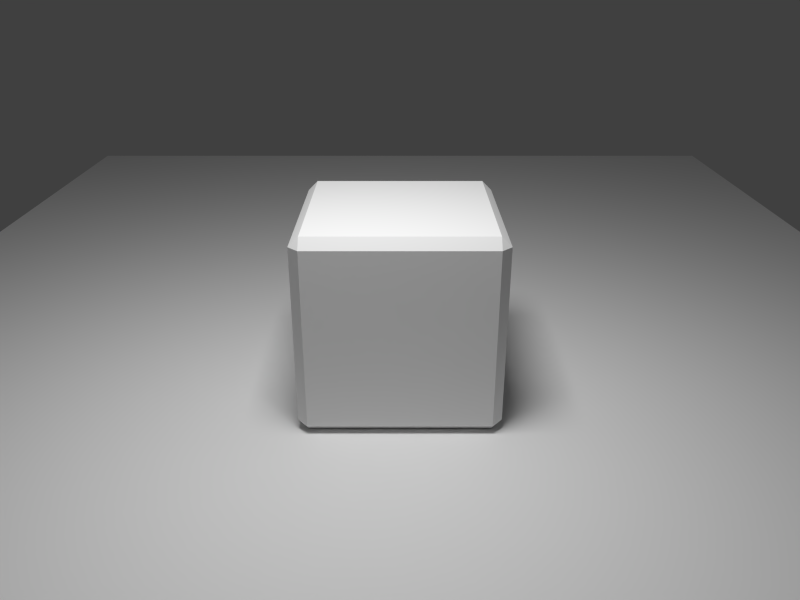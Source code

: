# Source: gnome-boxes.blend  (saved by Blender 2.59.2; exported with 4.5.12 LTS)
import bpy
from mathutils import Matrix  # noqa: F401  (used for matrix-valued properties, if any)

bpy.ops.wm.read_factory_settings(use_empty=True)
scene = bpy.context.scene
scene.name = 'Scene'

# ---- collections
col_collection_1 = bpy.data.collections.new('Collection 1'); scene.collection.children.link(col_collection_1)

# ---- world
world_world = bpy.data.worlds.new('World'); scene.world = world_world
world_world.color = (0.05088, 0.05088, 0.05088)
world_world.use_sun_shadow = False
world_world.sun_shadow_jitter_overblur = 0.0
world_world.cycles.sampling_method = 'MANUAL'
world_world.cycles.sample_map_resolution = 256

# ---- cameras
cam_camera = bpy.data.cameras.new('Camera')
cam_camera.clip_end = 100.0
cam_camera.lens = 35.0
cam_camera.dof.focus_distance = 0.0
cam_camera.dof.aperture_fstop = 128.0

# ---- lights
light_area = bpy.data.lights.new('Area', 'AREA')
light_area.transmission_factor = 0.0
light_area.energy = 78.54
light_area.shadow_buffer_clip_start = 0.5
light_area.shadow_soft_size = 1.0
light_area.shadow_maximum_resolution = 0.006
light_area.use_absolute_resolution = True
light_area.size = 1.0
light_area.size_y = 1.0
light_area.cycles.use_multiple_importance_sampling = False

# ---- meshes
me_cube = bpy.data.meshes.new('Cube')
me_cube.from_pydata([(1.0, 1.0, -1.0), (1.0, -1.0, -1.0), (-1.0, -1.0, -1.0), (-1.0, 1.0, -1.0), (1.0, 1.0, 1.0), (1.0, -1.0, 1.0), (-1.0, -1.0, 1.0), (-1.0, 1.0, 1.0), (-0.8644, 0.8644, 0.8644), (-0.8644, -0.8644, 0.8644), (0.8644, -0.8644, 0.8644), (0.8644, 0.8644, 0.8644), (-0.8644, 0.8644, -0.8644), (-0.8644, -0.8644, -0.8644), (0.8644, -0.8644, -0.8644), (0.8644, 0.8644, -0.8644)], [], [(0, 1, 2, 3), (4, 7, 6, 5), (0, 4, 5, 1), (1, 5, 6, 2), (2, 6, 7, 3), (4, 0, 3, 7), (13, 14, 15, 12), (9, 8, 11, 10), (10, 11, 15, 14), (9, 10, 14, 13), (8, 9, 13, 12), (12, 15, 11, 8)])
me_cube.use_remesh_preserve_volume = False
me_cube.use_remesh_preserve_attributes = False
me_cube.use_mirror_vertex_groups = False
me_cube.update()
me_plane = bpy.data.meshes.new('Plane')
me_plane.from_pydata([(1.0, 1.0, 0.0), (1.0, -1.0, 0.0), (-1.0, -1.0, 0.0), (-1.0, 1.0, 0.0)], [], [(0, 3, 2, 1)])
me_plane.use_remesh_preserve_volume = False
me_plane.use_remesh_preserve_attributes = False
me_plane.use_mirror_vertex_groups = False
me_plane.update()

# ---- objects
ob_area = bpy.data.objects.new('Area', light_area)
ob_camera = bpy.data.objects.new('Camera', cam_camera)
ob_cube_001 = bpy.data.objects.new('Cube.001', me_cube)
ob_cube = bpy.data.objects.new('Cube', me_cube)
ob_plane = bpy.data.objects.new('Plane', me_plane)

# ---- transforms, parenting, visibility, modifiers, constraints
ob_area.location = (-0.2521, -0.3416, 3.537)
ob_area.rotation_euler = (0.2562, 5.626e-17, 7.247e-18)
ob_area.lineart.crease_threshold = 0.0
ob_camera.location = (-0.05212, -3.142, 2.223)
ob_camera.rotation_euler = (1.147, 2.024e-16, 1.307e-16)
ob_camera.lineart.crease_threshold = 0.0
ob_cube_001.location = (-0.05212, 0.6567, 0.5195)
ob_cube_001.scale = (0.3168, 0.3168, 0.3168)
ob_cube_001.lineart.crease_threshold = 0.0
_m = ob_cube_001.modifiers.new('Bevel', 'BEVEL')
_m.limit_method = 'NONE'
_m.spread = 0.0
ob_cube.location = (-0.05212, 0.6567, 0.5195)
ob_cube.scale = (0.5146, 0.5146, 0.5146)
ob_cube.lineart.crease_threshold = 0.0
_m = ob_cube.modifiers.new('Bevel', 'BEVEL')
_m.limit_method = 'NONE'
_m.spread = 0.0
ob_plane.location = (-0.05212, 2.476, 0.0)
ob_plane.scale = (3.449, 3.449, 3.449)
ob_plane.lineart.crease_threshold = 0.0

# ---- collection membership
col_collection_1.objects.link(ob_area)
col_collection_1.objects.link(ob_camera)
col_collection_1.objects.link(ob_cube_001)
col_collection_1.objects.link(ob_cube)
col_collection_1.objects.link(ob_plane)

# ---- scene / render settings (as saved in the file)
scene.camera = ob_camera
scene.frame_start = 1; scene.frame_end = 250; scene.frame_set(1)
scene.render.engine = 'BLENDER_EEVEE_NEXT'
scene.render.image_settings.color_mode = 'RGB'
scene.render.image_settings.compression = 90
scene.render.resolution_x = 1024
scene.render.resolution_y = 768
scene.render.dither_intensity = 0.0
scene.render.bake_margin = 2
scene.render.bake_bias = 0.0
scene.cycles.use_denoising = False
scene.cycles.samples = 10
scene.cycles.sampling_pattern = 'TABULATED_SOBOL'
scene.cycles.light_sampling_threshold = 0.0
scene.cycles.use_adaptive_sampling = False
scene.cycles.use_light_tree = False
scene.cycles.blur_glossy = 0.0
scene.cycles.volume_bounces = 1
scene.cycles.pixel_filter_type = 'GAUSSIAN'
scene.cycles.sample_clamp_indirect = 0.0
scene.view_settings.view_transform = 'Standard'
bpy.context.view_layer.update()
